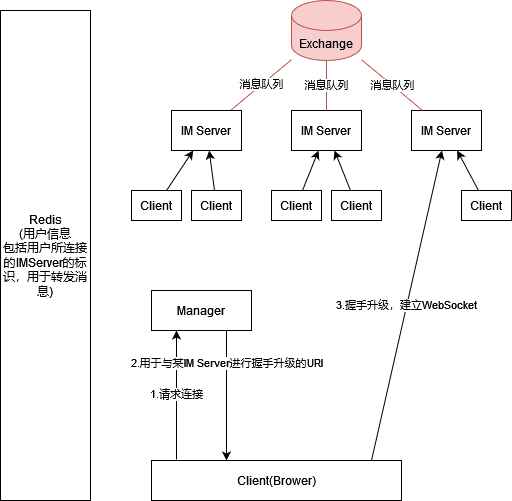

The diagram above was exported from draw.io. Its source (the exported page's mxGraphModel, read from the mxfile embedded in the PNG):
<mxGraphModel dx="1038" dy="564" grid="1" gridSize="10" guides="1" tooltips="1" connect="1" arrows="1" fold="1" page="1" pageScale="1" pageWidth="827" pageHeight="1169" math="0" shadow="0">
  <root>
    <mxCell id="0" />
    <mxCell id="1" parent="0" />
    <mxCell id="wCeNpESHbP4_W0TbYzvw-18" value="消息队列" style="rounded=0;orthogonalLoop=1;jettySize=auto;html=1;endArrow=none;endFill=0;fillColor=#f8cecc;strokeColor=#b85450;" parent="1" source="wCeNpESHbP4_W0TbYzvw-1" target="wCeNpESHbP4_W0TbYzvw-17" edge="1">
      <mxGeometry relative="1" as="geometry" />
    </mxCell>
    <mxCell id="wCeNpESHbP4_W0TbYzvw-1" value="IM Server" style="rounded=0;whiteSpace=wrap;html=1;" parent="1" vertex="1">
      <mxGeometry x="240" y="140" width="70" height="40" as="geometry" />
    </mxCell>
    <mxCell id="wCeNpESHbP4_W0TbYzvw-2" value="IM Server" style="rounded=0;whiteSpace=wrap;html=1;" parent="1" vertex="1">
      <mxGeometry x="360" y="140" width="70" height="40" as="geometry" />
    </mxCell>
    <mxCell id="wCeNpESHbP4_W0TbYzvw-3" value="IM Server" style="rounded=0;whiteSpace=wrap;html=1;" parent="1" vertex="1">
      <mxGeometry x="480" y="140" width="70" height="40" as="geometry" />
    </mxCell>
    <mxCell id="wCeNpESHbP4_W0TbYzvw-26" value="1.请求连接" style="edgeStyle=none;rounded=0;orthogonalLoop=1;jettySize=auto;html=1;endArrow=classic;endFill=1;exitX=0.1;exitY=-0.025;exitDx=0;exitDy=0;entryX=0.25;entryY=1;entryDx=0;entryDy=0;exitPerimeter=0;" parent="1" source="wCeNpESHbP4_W0TbYzvw-6" target="wCeNpESHbP4_W0TbYzvw-23" edge="1">
      <mxGeometry relative="1" as="geometry" />
    </mxCell>
    <mxCell id="wCeNpESHbP4_W0TbYzvw-29" value="3.握手升级，建立WebSocket" style="edgeStyle=none;rounded=0;orthogonalLoop=1;jettySize=auto;html=1;endArrow=classic;endFill=1;exitX=0.88;exitY=0;exitDx=0;exitDy=0;exitPerimeter=0;" parent="1" source="wCeNpESHbP4_W0TbYzvw-6" target="wCeNpESHbP4_W0TbYzvw-3" edge="1">
      <mxGeometry relative="1" as="geometry">
        <mxPoint x="520" y="330" as="targetPoint" />
      </mxGeometry>
    </mxCell>
    <mxCell id="wCeNpESHbP4_W0TbYzvw-6" value="Client(Brower)" style="rounded=0;whiteSpace=wrap;html=1;" parent="1" vertex="1">
      <mxGeometry x="220" y="490" width="250" height="40" as="geometry" />
    </mxCell>
    <mxCell id="wCeNpESHbP4_W0TbYzvw-14" value="&lt;div&gt;Redis&lt;/div&gt;&lt;div&gt;(用户信息&lt;/div&gt;&lt;div&gt;包括用户所连接的IMServer的标识，用于转发消息)&lt;/div&gt;" style="rounded=0;whiteSpace=wrap;html=1;" parent="1" vertex="1">
      <mxGeometry x="69" y="40" width="90" height="490" as="geometry" />
    </mxCell>
    <mxCell id="wCeNpESHbP4_W0TbYzvw-20" value="消息队列" style="edgeStyle=none;rounded=0;orthogonalLoop=1;jettySize=auto;html=1;endArrow=none;endFill=0;fillColor=#f8cecc;strokeColor=#b85450;" parent="1" source="wCeNpESHbP4_W0TbYzvw-17" target="wCeNpESHbP4_W0TbYzvw-2" edge="1">
      <mxGeometry relative="1" as="geometry" />
    </mxCell>
    <mxCell id="wCeNpESHbP4_W0TbYzvw-21" value="消息队列" style="edgeStyle=none;rounded=0;orthogonalLoop=1;jettySize=auto;html=1;endArrow=none;endFill=0;fillColor=#f8cecc;strokeColor=#b85450;" parent="1" source="wCeNpESHbP4_W0TbYzvw-17" target="wCeNpESHbP4_W0TbYzvw-3" edge="1">
      <mxGeometry relative="1" as="geometry" />
    </mxCell>
    <mxCell id="wCeNpESHbP4_W0TbYzvw-17" value="Exchange" style="shape=cylinder3;whiteSpace=wrap;html=1;boundedLbl=1;backgroundOutline=1;size=15;fillColor=#f8cecc;strokeColor=#b85450;" parent="1" vertex="1">
      <mxGeometry x="360" y="30" width="70" height="60" as="geometry" />
    </mxCell>
    <mxCell id="wCeNpESHbP4_W0TbYzvw-27" value="2.用于与某IM Server进行握手升级的URI" style="edgeStyle=none;rounded=0;orthogonalLoop=1;jettySize=auto;html=1;endArrow=classic;endFill=1;exitX=0.75;exitY=1;exitDx=0;exitDy=0;" parent="1" source="wCeNpESHbP4_W0TbYzvw-23" edge="1">
      <mxGeometry x="-0.5" relative="1" as="geometry">
        <mxPoint x="295" y="490" as="targetPoint" />
        <mxPoint as="offset" />
      </mxGeometry>
    </mxCell>
    <mxCell id="wCeNpESHbP4_W0TbYzvw-23" value="Manager" style="rounded=0;whiteSpace=wrap;html=1;" parent="1" vertex="1">
      <mxGeometry x="220" y="320" width="100" height="40" as="geometry" />
    </mxCell>
    <mxCell id="bX85SpVek1dYZk9mAItc-11" style="edgeStyle=none;rounded=0;orthogonalLoop=1;jettySize=auto;html=1;" edge="1" parent="1" source="bX85SpVek1dYZk9mAItc-1" target="wCeNpESHbP4_W0TbYzvw-1">
      <mxGeometry relative="1" as="geometry" />
    </mxCell>
    <mxCell id="bX85SpVek1dYZk9mAItc-1" value="Client" style="rounded=0;whiteSpace=wrap;html=1;" vertex="1" parent="1">
      <mxGeometry x="200" y="220" width="50" height="30" as="geometry" />
    </mxCell>
    <mxCell id="bX85SpVek1dYZk9mAItc-10" style="edgeStyle=none;rounded=0;orthogonalLoop=1;jettySize=auto;html=1;" edge="1" parent="1" source="bX85SpVek1dYZk9mAItc-3" target="wCeNpESHbP4_W0TbYzvw-1">
      <mxGeometry relative="1" as="geometry" />
    </mxCell>
    <mxCell id="bX85SpVek1dYZk9mAItc-3" value="Client" style="rounded=0;whiteSpace=wrap;html=1;" vertex="1" parent="1">
      <mxGeometry x="260" y="220" width="50" height="30" as="geometry" />
    </mxCell>
    <mxCell id="bX85SpVek1dYZk9mAItc-9" style="edgeStyle=none;rounded=0;orthogonalLoop=1;jettySize=auto;html=1;" edge="1" parent="1" source="bX85SpVek1dYZk9mAItc-4" target="wCeNpESHbP4_W0TbYzvw-2">
      <mxGeometry relative="1" as="geometry" />
    </mxCell>
    <mxCell id="bX85SpVek1dYZk9mAItc-4" value="Client" style="rounded=0;whiteSpace=wrap;html=1;" vertex="1" parent="1">
      <mxGeometry x="340" y="220" width="50" height="30" as="geometry" />
    </mxCell>
    <mxCell id="bX85SpVek1dYZk9mAItc-8" style="edgeStyle=none;rounded=0;orthogonalLoop=1;jettySize=auto;html=1;" edge="1" parent="1" source="bX85SpVek1dYZk9mAItc-5" target="wCeNpESHbP4_W0TbYzvw-2">
      <mxGeometry relative="1" as="geometry" />
    </mxCell>
    <mxCell id="bX85SpVek1dYZk9mAItc-5" value="Client" style="rounded=0;whiteSpace=wrap;html=1;" vertex="1" parent="1">
      <mxGeometry x="400" y="220" width="50" height="30" as="geometry" />
    </mxCell>
    <mxCell id="bX85SpVek1dYZk9mAItc-7" style="rounded=0;orthogonalLoop=1;jettySize=auto;html=1;" edge="1" parent="1" source="bX85SpVek1dYZk9mAItc-6" target="wCeNpESHbP4_W0TbYzvw-3">
      <mxGeometry relative="1" as="geometry" />
    </mxCell>
    <mxCell id="bX85SpVek1dYZk9mAItc-6" value="Client" style="rounded=0;whiteSpace=wrap;html=1;" vertex="1" parent="1">
      <mxGeometry x="530" y="220" width="50" height="30" as="geometry" />
    </mxCell>
  </root>
</mxGraphModel>